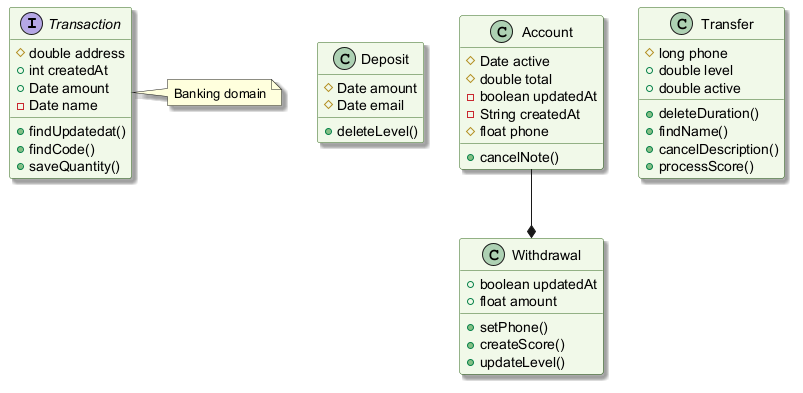

The diagram above was rendered by PlantUML. Its source (embedded in the PNG):
@startuml
skinparam backgroundColor #FFFFFF
skinparam classBackgroundColor #F1F8E9
skinparam classBorderColor #33691E
skinparam shadowing true
interface Transaction {
  #double address
  +int createdAt
  +Date amount
  -Date name
  +findUpdatedat()
  +findCode()
  +saveQuantity()
}
class Deposit {
  #Date amount
  #Date email
  +deleteLevel()
}
class Withdrawal {
  +boolean updatedAt
  +float amount
  +setPhone()
  +createScore()
  +updateLevel()
}
class Account {
  #Date active
  #double total
  -boolean updatedAt
  -String createdAt
  #float phone
  +cancelNote()
}
class Transfer {
  #long phone
  +double level
  +double active
  +deleteDuration()
  +findName()
  +cancelDescription()
  +processScore()
}
Account --* Withdrawal
note right of Transaction : Banking domain
@enduml